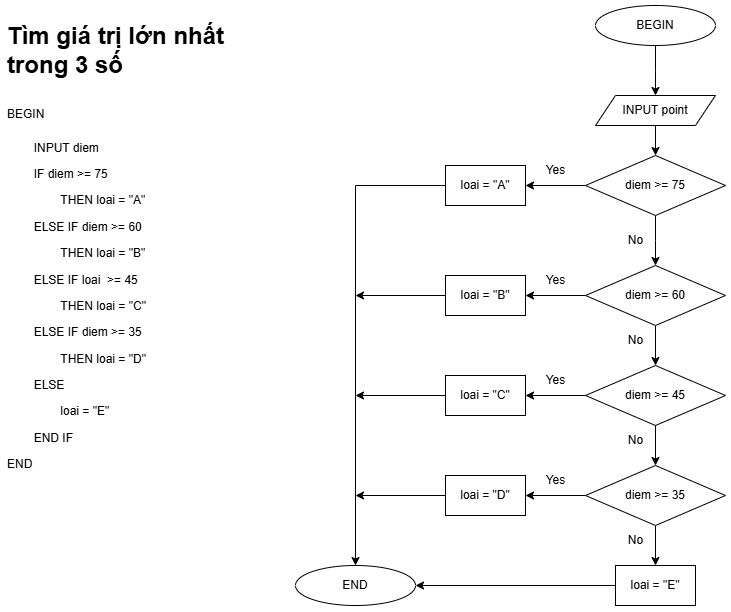

The diagram above was exported from draw.io. Its source (the exported page's mxGraphModel, read from the mxfile embedded in the PNG):
<mxGraphModel dx="1489" dy="813" grid="1" gridSize="10" guides="1" tooltips="1" connect="1" arrows="1" fold="1" page="1" pageScale="1" pageWidth="850" pageHeight="1100" math="0" shadow="0">
  <root>
    <mxCell id="0" />
    <mxCell id="1" parent="0" />
    <mxCell id="B6HpAqVS0iV-vyn7L1eR-2" value="&lt;h1 style=&quot;margin-top: 0px;&quot;&gt;&lt;span style=&quot;background-color: initial;&quot;&gt;Tìm giá trị lớn nhất trong 3 số&lt;/span&gt;&lt;/h1&gt;&lt;h1 style=&quot;margin-top: 0px;&quot;&gt;&lt;span style=&quot;background-color: initial; font-size: 12px; font-weight: normal;&quot;&gt;BEGIN&lt;/span&gt;&lt;/h1&gt;&lt;p&gt;&lt;span style=&quot;white-space: pre;&quot;&gt;&#09;&lt;/span&gt;INPUT diem&lt;/p&gt;&lt;p&gt;&lt;span style=&quot;white-space: pre;&quot;&gt;&#09;&lt;/span&gt;&lt;span style=&quot;background-color: initial;&quot; class=&quot;hljs-keyword&quot;&gt;IF&lt;/span&gt;&lt;span style=&quot;background-color: initial;&quot;&gt; diem &amp;gt;= &lt;/span&gt;&lt;span style=&quot;background-color: initial;&quot; class=&quot;hljs-number&quot;&gt;75&lt;/span&gt;&lt;span style=&quot;background-color: initial;&quot;&gt;&amp;nbsp;&lt;/span&gt;&lt;/p&gt;&lt;p&gt;&lt;span style=&quot;background-color: initial;&quot; class=&quot;hljs-keyword&quot;&gt;&lt;span style=&quot;white-space: pre;&quot;&gt;&#09;&lt;/span&gt;&lt;span style=&quot;white-space: pre;&quot;&gt;&#09;&lt;/span&gt;THEN&amp;nbsp;&lt;/span&gt;&lt;span style=&quot;background-color: initial;&quot;&gt;loai = &lt;/span&gt;&lt;span style=&quot;background-color: initial;&quot; class=&quot;hljs-string&quot;&gt;&quot;A&quot;&lt;/span&gt;&lt;span style=&quot;background-color: initial;&quot;&gt;&amp;nbsp;&lt;/span&gt;&lt;/p&gt;&lt;p&gt;&lt;span style=&quot;background-color: initial;&quot;&gt;&lt;/span&gt;&lt;span style=&quot;background-color: initial;&quot; class=&quot;hljs-keyword&quot;&gt;&lt;span style=&quot;white-space: pre;&quot;&gt;&#09;&lt;/span&gt;ELSE&lt;/span&gt;&lt;span style=&quot;background-color: initial;&quot;&gt; &lt;/span&gt;&lt;span style=&quot;background-color: initial;&quot; class=&quot;hljs-keyword&quot;&gt;IF&lt;/span&gt;&lt;span style=&quot;background-color: initial;&quot;&gt; diem &amp;gt;= &lt;/span&gt;&lt;span style=&quot;background-color: initial;&quot; class=&quot;hljs-number&quot;&gt;60&lt;/span&gt;&lt;span style=&quot;background-color: initial;&quot;&gt;&amp;nbsp;&lt;/span&gt;&lt;/p&gt;&lt;p&gt;&lt;span style=&quot;background-color: initial;&quot; class=&quot;hljs-keyword&quot;&gt;&lt;span style=&quot;white-space: pre;&quot;&gt;&#09;&lt;/span&gt;&lt;span style=&quot;white-space: pre;&quot;&gt;&#09;&lt;/span&gt;THEN&amp;nbsp;&lt;/span&gt;&lt;span style=&quot;background-color: initial;&quot;&gt;loai = &lt;/span&gt;&lt;span style=&quot;background-color: initial;&quot; class=&quot;hljs-string&quot;&gt;&quot;B&quot;&lt;/span&gt;&lt;span style=&quot;background-color: initial;&quot;&gt;&amp;nbsp;&lt;/span&gt;&lt;/p&gt;&lt;p&gt;&lt;span style=&quot;background-color: initial;&quot;&gt;&lt;/span&gt;&lt;span style=&quot;background-color: initial;&quot; class=&quot;hljs-keyword&quot;&gt;&lt;span style=&quot;white-space: pre;&quot;&gt;&#09;&lt;/span&gt;ELSE&lt;/span&gt;&lt;span style=&quot;background-color: initial;&quot;&gt; &lt;/span&gt;&lt;span style=&quot;background-color: initial;&quot; class=&quot;hljs-keyword&quot;&gt;IF&lt;/span&gt;&lt;span style=&quot;background-color: initial;&quot;&gt; loai&amp;nbsp; &amp;gt;= &lt;/span&gt;&lt;span style=&quot;background-color: initial;&quot; class=&quot;hljs-number&quot;&gt;45&lt;/span&gt;&lt;span style=&quot;background-color: initial;&quot;&gt;&amp;nbsp;&lt;/span&gt;&lt;/p&gt;&lt;p&gt;&lt;span style=&quot;background-color: initial;&quot; class=&quot;hljs-keyword&quot;&gt;&lt;span style=&quot;white-space: pre;&quot;&gt;&#09;&lt;/span&gt;&lt;span style=&quot;white-space: pre;&quot;&gt;&#09;&lt;/span&gt;THEN&amp;nbsp;&lt;/span&gt;&lt;span style=&quot;background-color: initial;&quot;&gt;loai = &lt;/span&gt;&lt;span style=&quot;background-color: initial;&quot; class=&quot;hljs-string&quot;&gt;&quot;C&quot;&lt;/span&gt;&lt;span style=&quot;background-color: initial;&quot;&gt;&amp;nbsp;&lt;/span&gt;&lt;/p&gt;&lt;p&gt;&lt;span style=&quot;background-color: initial;&quot;&gt;&lt;/span&gt;&lt;span style=&quot;background-color: initial;&quot; class=&quot;hljs-keyword&quot;&gt;&lt;span style=&quot;white-space: pre;&quot;&gt;&#09;&lt;/span&gt;ELSE&lt;/span&gt;&lt;span style=&quot;background-color: initial;&quot;&gt; &lt;/span&gt;&lt;span style=&quot;background-color: initial;&quot; class=&quot;hljs-keyword&quot;&gt;IF&lt;/span&gt;&lt;span style=&quot;background-color: initial;&quot;&gt; diem &amp;gt;= &lt;/span&gt;&lt;span style=&quot;background-color: initial;&quot; class=&quot;hljs-number&quot;&gt;35&lt;/span&gt;&lt;span style=&quot;background-color: initial;&quot;&gt;&amp;nbsp;&lt;/span&gt;&lt;/p&gt;&lt;p&gt;&lt;span style=&quot;background-color: initial;&quot; class=&quot;hljs-keyword&quot;&gt;&lt;span style=&quot;white-space: pre;&quot;&gt;&#09;&lt;/span&gt;&lt;span style=&quot;white-space: pre;&quot;&gt;&#09;&lt;/span&gt;THEN&amp;nbsp;&lt;/span&gt;&lt;span style=&quot;background-color: initial;&quot;&gt;loai = &lt;/span&gt;&lt;span style=&quot;background-color: initial;&quot; class=&quot;hljs-string&quot;&gt;&quot;D&quot;&lt;/span&gt;&lt;span style=&quot;background-color: initial;&quot;&gt;&amp;nbsp;&lt;/span&gt;&lt;/p&gt;&lt;p&gt;&lt;span style=&quot;background-color: initial;&quot;&gt;&lt;/span&gt;&lt;span style=&quot;background-color: initial;&quot; class=&quot;hljs-keyword&quot;&gt;&lt;span style=&quot;white-space: pre;&quot;&gt;&#09;&lt;/span&gt;ELSE&amp;nbsp;&lt;/span&gt;&lt;/p&gt;&lt;p&gt;&lt;span style=&quot;background-color: initial;&quot;&gt;&lt;span style=&quot;white-space: pre;&quot;&gt;&#09;&lt;/span&gt;&lt;span style=&quot;white-space: pre;&quot;&gt;&#09;&lt;/span&gt;loai = &lt;/span&gt;&lt;span style=&quot;background-color: initial;&quot; class=&quot;hljs-string&quot;&gt;&quot;E&quot;&lt;/span&gt;&lt;span style=&quot;background-color: initial;&quot;&gt;&amp;nbsp;&lt;/span&gt;&lt;/p&gt;&lt;p&gt;&lt;span style=&quot;background-color: initial;&quot;&gt;&lt;/span&gt;&lt;span style=&quot;background-color: initial;&quot; class=&quot;hljs-keyword&quot;&gt;&lt;span style=&quot;white-space: pre;&quot;&gt;&#09;&lt;/span&gt;END&lt;/span&gt;&lt;span style=&quot;background-color: initial;&quot;&gt; &lt;/span&gt;&lt;span style=&quot;background-color: initial;&quot; class=&quot;hljs-keyword&quot;&gt;IF&lt;/span&gt;&lt;/p&gt;&lt;p&gt;END&lt;/p&gt;" style="text;html=1;whiteSpace=wrap;overflow=hidden;rounded=0;" vertex="1" parent="1">
      <mxGeometry x="60" y="40" width="270" height="500" as="geometry" />
    </mxCell>
    <mxCell id="B6HpAqVS0iV-vyn7L1eR-5" style="edgeStyle=orthogonalEdgeStyle;rounded=0;orthogonalLoop=1;jettySize=auto;html=1;entryX=0.5;entryY=0;entryDx=0;entryDy=0;" edge="1" parent="1" source="B6HpAqVS0iV-vyn7L1eR-3">
      <mxGeometry relative="1" as="geometry">
        <mxPoint x="710" y="120" as="targetPoint" />
      </mxGeometry>
    </mxCell>
    <mxCell id="B6HpAqVS0iV-vyn7L1eR-3" value="BEGIN" style="ellipse;whiteSpace=wrap;html=1;" vertex="1" parent="1">
      <mxGeometry x="650" y="30" width="120" height="40" as="geometry" />
    </mxCell>
    <mxCell id="B6HpAqVS0iV-vyn7L1eR-8" style="edgeStyle=orthogonalEdgeStyle;rounded=0;orthogonalLoop=1;jettySize=auto;html=1;entryX=0.5;entryY=0;entryDx=0;entryDy=0;" edge="1" parent="1">
      <mxGeometry relative="1" as="geometry">
        <mxPoint x="710" y="150" as="sourcePoint" />
        <mxPoint x="710" y="180" as="targetPoint" />
      </mxGeometry>
    </mxCell>
    <mxCell id="B6HpAqVS0iV-vyn7L1eR-14" value="END" style="ellipse;whiteSpace=wrap;html=1;" vertex="1" parent="1">
      <mxGeometry x="350" y="590" width="120" height="40" as="geometry" />
    </mxCell>
    <mxCell id="B6HpAqVS0iV-vyn7L1eR-32" value="INPUT point" style="shape=parallelogram;perimeter=parallelogramPerimeter;whiteSpace=wrap;html=1;fixedSize=1;" vertex="1" parent="1">
      <mxGeometry x="650" y="120" width="120" height="30" as="geometry" />
    </mxCell>
    <mxCell id="B6HpAqVS0iV-vyn7L1eR-35" style="edgeStyle=orthogonalEdgeStyle;rounded=0;orthogonalLoop=1;jettySize=auto;html=1;entryX=1;entryY=0.5;entryDx=0;entryDy=0;" edge="1" parent="1" source="B6HpAqVS0iV-vyn7L1eR-33" target="B6HpAqVS0iV-vyn7L1eR-34">
      <mxGeometry relative="1" as="geometry" />
    </mxCell>
    <mxCell id="B6HpAqVS0iV-vyn7L1eR-37" style="edgeStyle=orthogonalEdgeStyle;rounded=0;orthogonalLoop=1;jettySize=auto;html=1;" edge="1" parent="1" source="B6HpAqVS0iV-vyn7L1eR-33">
      <mxGeometry relative="1" as="geometry">
        <mxPoint x="710" y="290" as="targetPoint" />
      </mxGeometry>
    </mxCell>
    <mxCell id="B6HpAqVS0iV-vyn7L1eR-33" value="diem &amp;gt;= 75" style="rhombus;whiteSpace=wrap;html=1;" vertex="1" parent="1">
      <mxGeometry x="640" y="180" width="140" height="60" as="geometry" />
    </mxCell>
    <mxCell id="B6HpAqVS0iV-vyn7L1eR-59" style="edgeStyle=orthogonalEdgeStyle;rounded=0;orthogonalLoop=1;jettySize=auto;html=1;entryX=0.5;entryY=0;entryDx=0;entryDy=0;" edge="1" parent="1" source="B6HpAqVS0iV-vyn7L1eR-34" target="B6HpAqVS0iV-vyn7L1eR-14">
      <mxGeometry relative="1" as="geometry" />
    </mxCell>
    <mxCell id="B6HpAqVS0iV-vyn7L1eR-34" value="loai = &quot;A&quot;" style="rounded=0;whiteSpace=wrap;html=1;" vertex="1" parent="1">
      <mxGeometry x="500" y="190" width="80" height="40" as="geometry" />
    </mxCell>
    <mxCell id="B6HpAqVS0iV-vyn7L1eR-36" value="Yes" style="text;html=1;align=center;verticalAlign=middle;resizable=0;points=[];autosize=1;strokeColor=none;fillColor=none;" vertex="1" parent="1">
      <mxGeometry x="590" y="180" width="40" height="30" as="geometry" />
    </mxCell>
    <mxCell id="B6HpAqVS0iV-vyn7L1eR-60" style="edgeStyle=orthogonalEdgeStyle;rounded=0;orthogonalLoop=1;jettySize=auto;html=1;" edge="1" parent="1" source="B6HpAqVS0iV-vyn7L1eR-38">
      <mxGeometry relative="1" as="geometry">
        <mxPoint x="410" y="320" as="targetPoint" />
      </mxGeometry>
    </mxCell>
    <mxCell id="B6HpAqVS0iV-vyn7L1eR-38" value="loai = &quot;B&quot;" style="rounded=0;whiteSpace=wrap;html=1;" vertex="1" parent="1">
      <mxGeometry x="500" y="300" width="80" height="40" as="geometry" />
    </mxCell>
    <mxCell id="B6HpAqVS0iV-vyn7L1eR-41" style="edgeStyle=orthogonalEdgeStyle;rounded=0;orthogonalLoop=1;jettySize=auto;html=1;entryX=1;entryY=0.5;entryDx=0;entryDy=0;" edge="1" parent="1" source="B6HpAqVS0iV-vyn7L1eR-39" target="B6HpAqVS0iV-vyn7L1eR-38">
      <mxGeometry relative="1" as="geometry" />
    </mxCell>
    <mxCell id="B6HpAqVS0iV-vyn7L1eR-44" style="edgeStyle=orthogonalEdgeStyle;rounded=0;orthogonalLoop=1;jettySize=auto;html=1;entryX=0.5;entryY=0;entryDx=0;entryDy=0;" edge="1" parent="1" source="B6HpAqVS0iV-vyn7L1eR-39" target="B6HpAqVS0iV-vyn7L1eR-43">
      <mxGeometry relative="1" as="geometry" />
    </mxCell>
    <mxCell id="B6HpAqVS0iV-vyn7L1eR-39" value="diem &amp;gt;= 60" style="rhombus;whiteSpace=wrap;html=1;" vertex="1" parent="1">
      <mxGeometry x="640" y="290" width="140" height="60" as="geometry" />
    </mxCell>
    <mxCell id="B6HpAqVS0iV-vyn7L1eR-40" value="No" style="text;html=1;align=center;verticalAlign=middle;resizable=0;points=[];autosize=1;strokeColor=none;fillColor=none;" vertex="1" parent="1">
      <mxGeometry x="670" y="250" width="40" height="30" as="geometry" />
    </mxCell>
    <mxCell id="B6HpAqVS0iV-vyn7L1eR-42" value="Yes" style="text;html=1;align=center;verticalAlign=middle;resizable=0;points=[];autosize=1;strokeColor=none;fillColor=none;" vertex="1" parent="1">
      <mxGeometry x="590" y="290" width="40" height="30" as="geometry" />
    </mxCell>
    <mxCell id="B6HpAqVS0iV-vyn7L1eR-47" style="edgeStyle=orthogonalEdgeStyle;rounded=0;orthogonalLoop=1;jettySize=auto;html=1;entryX=1;entryY=0.5;entryDx=0;entryDy=0;" edge="1" parent="1" source="B6HpAqVS0iV-vyn7L1eR-43" target="B6HpAqVS0iV-vyn7L1eR-46">
      <mxGeometry relative="1" as="geometry" />
    </mxCell>
    <mxCell id="B6HpAqVS0iV-vyn7L1eR-50" style="edgeStyle=orthogonalEdgeStyle;rounded=0;orthogonalLoop=1;jettySize=auto;html=1;entryX=0.5;entryY=0;entryDx=0;entryDy=0;" edge="1" parent="1" source="B6HpAqVS0iV-vyn7L1eR-43" target="B6HpAqVS0iV-vyn7L1eR-49">
      <mxGeometry relative="1" as="geometry" />
    </mxCell>
    <mxCell id="B6HpAqVS0iV-vyn7L1eR-43" value="diem &amp;gt;= 45" style="rhombus;whiteSpace=wrap;html=1;" vertex="1" parent="1">
      <mxGeometry x="640" y="390" width="140" height="60" as="geometry" />
    </mxCell>
    <mxCell id="B6HpAqVS0iV-vyn7L1eR-45" value="No" style="text;html=1;align=center;verticalAlign=middle;resizable=0;points=[];autosize=1;strokeColor=none;fillColor=none;" vertex="1" parent="1">
      <mxGeometry x="670" y="350" width="40" height="30" as="geometry" />
    </mxCell>
    <mxCell id="B6HpAqVS0iV-vyn7L1eR-61" style="edgeStyle=orthogonalEdgeStyle;rounded=0;orthogonalLoop=1;jettySize=auto;html=1;" edge="1" parent="1" source="B6HpAqVS0iV-vyn7L1eR-46">
      <mxGeometry relative="1" as="geometry">
        <mxPoint x="410" y="420" as="targetPoint" />
      </mxGeometry>
    </mxCell>
    <mxCell id="B6HpAqVS0iV-vyn7L1eR-46" value="loai = &quot;C&quot;" style="rounded=0;whiteSpace=wrap;html=1;" vertex="1" parent="1">
      <mxGeometry x="500" y="400" width="80" height="40" as="geometry" />
    </mxCell>
    <mxCell id="B6HpAqVS0iV-vyn7L1eR-48" value="Yes" style="text;html=1;align=center;verticalAlign=middle;resizable=0;points=[];autosize=1;strokeColor=none;fillColor=none;" vertex="1" parent="1">
      <mxGeometry x="590" y="390" width="40" height="30" as="geometry" />
    </mxCell>
    <mxCell id="B6HpAqVS0iV-vyn7L1eR-53" style="edgeStyle=orthogonalEdgeStyle;rounded=0;orthogonalLoop=1;jettySize=auto;html=1;entryX=1;entryY=0.5;entryDx=0;entryDy=0;" edge="1" parent="1" source="B6HpAqVS0iV-vyn7L1eR-49" target="B6HpAqVS0iV-vyn7L1eR-52">
      <mxGeometry relative="1" as="geometry" />
    </mxCell>
    <mxCell id="B6HpAqVS0iV-vyn7L1eR-57" style="edgeStyle=orthogonalEdgeStyle;rounded=0;orthogonalLoop=1;jettySize=auto;html=1;entryX=0.5;entryY=0;entryDx=0;entryDy=0;" edge="1" parent="1" source="B6HpAqVS0iV-vyn7L1eR-49" target="B6HpAqVS0iV-vyn7L1eR-56">
      <mxGeometry relative="1" as="geometry" />
    </mxCell>
    <mxCell id="B6HpAqVS0iV-vyn7L1eR-49" value="diem &amp;gt;= 35" style="rhombus;whiteSpace=wrap;html=1;" vertex="1" parent="1">
      <mxGeometry x="640" y="490" width="140" height="60" as="geometry" />
    </mxCell>
    <mxCell id="B6HpAqVS0iV-vyn7L1eR-62" style="edgeStyle=orthogonalEdgeStyle;rounded=0;orthogonalLoop=1;jettySize=auto;html=1;" edge="1" parent="1" source="B6HpAqVS0iV-vyn7L1eR-52">
      <mxGeometry relative="1" as="geometry">
        <mxPoint x="410" y="520" as="targetPoint" />
      </mxGeometry>
    </mxCell>
    <mxCell id="B6HpAqVS0iV-vyn7L1eR-52" value="loai = &quot;D&quot;" style="rounded=0;whiteSpace=wrap;html=1;" vertex="1" parent="1">
      <mxGeometry x="500" y="500" width="80" height="40" as="geometry" />
    </mxCell>
    <mxCell id="B6HpAqVS0iV-vyn7L1eR-54" value="Yes" style="text;html=1;align=center;verticalAlign=middle;resizable=0;points=[];autosize=1;strokeColor=none;fillColor=none;" vertex="1" parent="1">
      <mxGeometry x="590" y="490" width="40" height="30" as="geometry" />
    </mxCell>
    <mxCell id="B6HpAqVS0iV-vyn7L1eR-55" value="No" style="text;html=1;align=center;verticalAlign=middle;resizable=0;points=[];autosize=1;strokeColor=none;fillColor=none;" vertex="1" parent="1">
      <mxGeometry x="670" y="450" width="40" height="30" as="geometry" />
    </mxCell>
    <mxCell id="B6HpAqVS0iV-vyn7L1eR-63" style="edgeStyle=orthogonalEdgeStyle;rounded=0;orthogonalLoop=1;jettySize=auto;html=1;entryX=1;entryY=0.5;entryDx=0;entryDy=0;" edge="1" parent="1" source="B6HpAqVS0iV-vyn7L1eR-56" target="B6HpAqVS0iV-vyn7L1eR-14">
      <mxGeometry relative="1" as="geometry" />
    </mxCell>
    <mxCell id="B6HpAqVS0iV-vyn7L1eR-56" value="loai = &quot;E&quot;" style="rounded=0;whiteSpace=wrap;html=1;" vertex="1" parent="1">
      <mxGeometry x="670" y="590" width="80" height="40" as="geometry" />
    </mxCell>
    <mxCell id="B6HpAqVS0iV-vyn7L1eR-58" value="No" style="text;html=1;align=center;verticalAlign=middle;resizable=0;points=[];autosize=1;strokeColor=none;fillColor=none;" vertex="1" parent="1">
      <mxGeometry x="670" y="550" width="40" height="30" as="geometry" />
    </mxCell>
  </root>
</mxGraphModel>